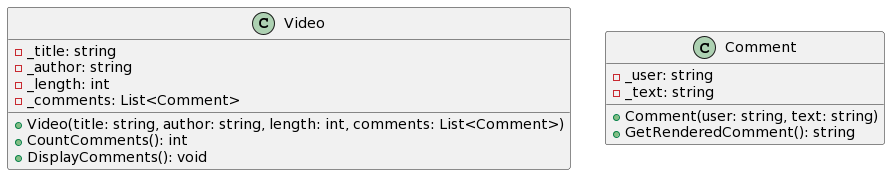

The diagram above was rendered by PlantUML. Its source (embedded in the PNG):
@startuml
class Video
{
- _title: string
- _author: string
- _length: int
- _comments: List<Comment>

+ Video(title: string, author: string, length: int, comments: List<Comment>)
+ CountComments(): int
+ DisplayComments(): void
}

class Comment
{
- _user: string
- _text: string

+ Comment(user: string, text: string)
+ GetRenderedComment(): string
}
@enduml